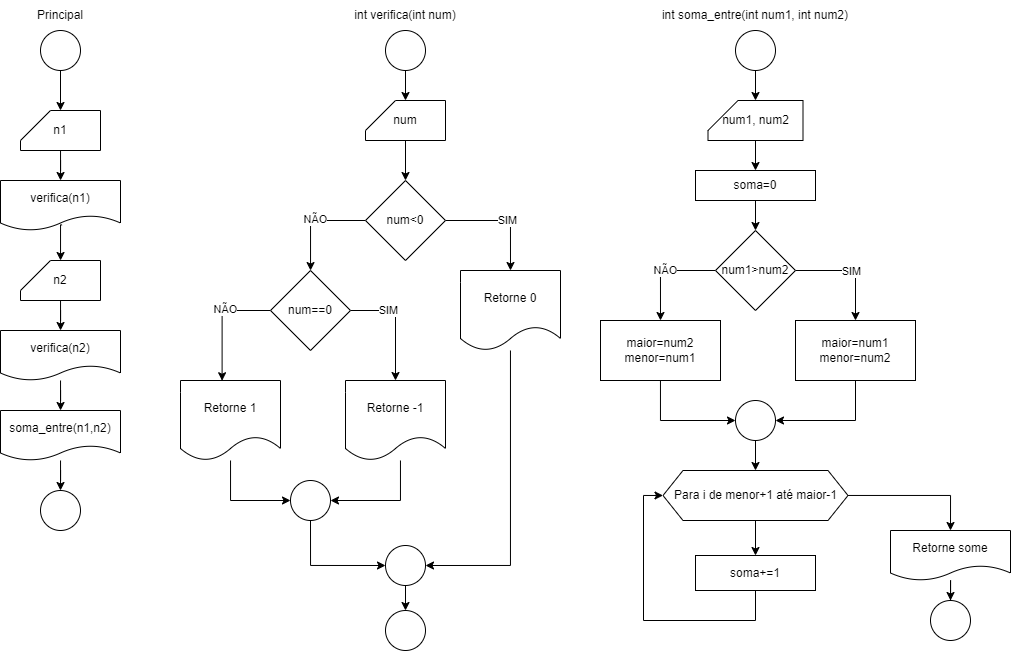

The diagram above was exported from draw.io. Its source (the exported page's mxGraphModel, read from the mxfile embedded in the PNG):
<mxGraphModel dx="531" dy="488" grid="1" gridSize="10" guides="1" tooltips="1" connect="1" arrows="1" fold="1" page="1" pageScale="1" pageWidth="827" pageHeight="1169" math="0" shadow="0">
  <root>
    <mxCell id="0" />
    <mxCell id="1" parent="0" />
    <mxCell id="K8ANbAhA3ZIlecrJ5e7l-119" value="" style="edgeStyle=orthogonalEdgeStyle;rounded=0;orthogonalLoop=1;jettySize=auto;html=1;" edge="1" parent="1" source="K8ANbAhA3ZIlecrJ5e7l-117" target="K8ANbAhA3ZIlecrJ5e7l-118">
      <mxGeometry relative="1" as="geometry" />
    </mxCell>
    <mxCell id="K8ANbAhA3ZIlecrJ5e7l-117" value="" style="ellipse;whiteSpace=wrap;html=1;aspect=fixed;" vertex="1" parent="1">
      <mxGeometry x="40" y="30" width="40" height="40" as="geometry" />
    </mxCell>
    <mxCell id="K8ANbAhA3ZIlecrJ5e7l-121" value="" style="edgeStyle=orthogonalEdgeStyle;rounded=0;orthogonalLoop=1;jettySize=auto;html=1;" edge="1" parent="1" source="K8ANbAhA3ZIlecrJ5e7l-118" target="K8ANbAhA3ZIlecrJ5e7l-120">
      <mxGeometry relative="1" as="geometry" />
    </mxCell>
    <mxCell id="K8ANbAhA3ZIlecrJ5e7l-118" value="n1" style="shape=card;whiteSpace=wrap;html=1;" vertex="1" parent="1">
      <mxGeometry x="20" y="110" width="80" height="40" as="geometry" />
    </mxCell>
    <mxCell id="K8ANbAhA3ZIlecrJ5e7l-141" value="" style="edgeStyle=orthogonalEdgeStyle;rounded=0;orthogonalLoop=1;jettySize=auto;html=1;exitX=0.513;exitY=0.888;exitDx=0;exitDy=0;exitPerimeter=0;" edge="1" parent="1" source="K8ANbAhA3ZIlecrJ5e7l-120" target="K8ANbAhA3ZIlecrJ5e7l-139">
      <mxGeometry relative="1" as="geometry">
        <Array as="points">
          <mxPoint x="60" y="224" />
        </Array>
      </mxGeometry>
    </mxCell>
    <mxCell id="K8ANbAhA3ZIlecrJ5e7l-120" value="verifica(n1)" style="shape=document;whiteSpace=wrap;html=1;boundedLbl=1;" vertex="1" parent="1">
      <mxGeometry y="180" width="120" height="50" as="geometry" />
    </mxCell>
    <mxCell id="K8ANbAhA3ZIlecrJ5e7l-122" value="" style="ellipse;whiteSpace=wrap;html=1;aspect=fixed;" vertex="1" parent="1">
      <mxGeometry x="40" y="490" width="40" height="40" as="geometry" />
    </mxCell>
    <mxCell id="K8ANbAhA3ZIlecrJ5e7l-124" value="Principal" style="text;html=1;strokeColor=none;fillColor=none;align=center;verticalAlign=middle;whiteSpace=wrap;rounded=0;" vertex="1" parent="1">
      <mxGeometry x="30" width="60" height="30" as="geometry" />
    </mxCell>
    <mxCell id="K8ANbAhA3ZIlecrJ5e7l-125" value="" style="edgeStyle=orthogonalEdgeStyle;rounded=0;orthogonalLoop=1;jettySize=auto;html=1;" edge="1" parent="1" source="K8ANbAhA3ZIlecrJ5e7l-126" target="K8ANbAhA3ZIlecrJ5e7l-128">
      <mxGeometry relative="1" as="geometry" />
    </mxCell>
    <mxCell id="K8ANbAhA3ZIlecrJ5e7l-126" value="" style="ellipse;whiteSpace=wrap;html=1;aspect=fixed;" vertex="1" parent="1">
      <mxGeometry x="385" y="30" width="40" height="40" as="geometry" />
    </mxCell>
    <mxCell id="K8ANbAhA3ZIlecrJ5e7l-134" value="" style="edgeStyle=orthogonalEdgeStyle;rounded=0;orthogonalLoop=1;jettySize=auto;html=1;entryX=0.5;entryY=0;entryDx=0;entryDy=0;" edge="1" parent="1" source="K8ANbAhA3ZIlecrJ5e7l-128" target="K8ANbAhA3ZIlecrJ5e7l-144">
      <mxGeometry relative="1" as="geometry">
        <mxPoint x="405" y="180" as="targetPoint" />
        <Array as="points" />
      </mxGeometry>
    </mxCell>
    <mxCell id="K8ANbAhA3ZIlecrJ5e7l-128" value="num" style="shape=card;whiteSpace=wrap;html=1;" vertex="1" parent="1">
      <mxGeometry x="365" y="100" width="80" height="40" as="geometry" />
    </mxCell>
    <mxCell id="K8ANbAhA3ZIlecrJ5e7l-132" value="int verifica(int num)" style="text;html=1;strokeColor=none;fillColor=none;align=center;verticalAlign=middle;whiteSpace=wrap;rounded=0;" vertex="1" parent="1">
      <mxGeometry x="350" width="110" height="30" as="geometry" />
    </mxCell>
    <mxCell id="K8ANbAhA3ZIlecrJ5e7l-138" value="" style="edgeStyle=orthogonalEdgeStyle;rounded=0;orthogonalLoop=1;jettySize=auto;html=1;" edge="1" parent="1" source="K8ANbAhA3ZIlecrJ5e7l-139" target="K8ANbAhA3ZIlecrJ5e7l-140">
      <mxGeometry relative="1" as="geometry" />
    </mxCell>
    <mxCell id="K8ANbAhA3ZIlecrJ5e7l-139" value="n2" style="shape=card;whiteSpace=wrap;html=1;" vertex="1" parent="1">
      <mxGeometry x="20" y="260" width="80" height="40" as="geometry" />
    </mxCell>
    <mxCell id="K8ANbAhA3ZIlecrJ5e7l-143" value="" style="edgeStyle=orthogonalEdgeStyle;rounded=0;orthogonalLoop=1;jettySize=auto;html=1;" edge="1" parent="1" source="K8ANbAhA3ZIlecrJ5e7l-140" target="K8ANbAhA3ZIlecrJ5e7l-142">
      <mxGeometry relative="1" as="geometry" />
    </mxCell>
    <mxCell id="K8ANbAhA3ZIlecrJ5e7l-140" value="verifica(n2)" style="shape=document;whiteSpace=wrap;html=1;boundedLbl=1;" vertex="1" parent="1">
      <mxGeometry y="330" width="120" height="50" as="geometry" />
    </mxCell>
    <mxCell id="K8ANbAhA3ZIlecrJ5e7l-226" value="" style="edgeStyle=orthogonalEdgeStyle;rounded=0;orthogonalLoop=1;jettySize=auto;html=1;" edge="1" parent="1" source="K8ANbAhA3ZIlecrJ5e7l-142" target="K8ANbAhA3ZIlecrJ5e7l-122">
      <mxGeometry relative="1" as="geometry" />
    </mxCell>
    <mxCell id="K8ANbAhA3ZIlecrJ5e7l-142" value="soma_entre(n1,n2)" style="shape=document;whiteSpace=wrap;html=1;boundedLbl=1;" vertex="1" parent="1">
      <mxGeometry y="410" width="120" height="50" as="geometry" />
    </mxCell>
    <mxCell id="K8ANbAhA3ZIlecrJ5e7l-146" value="" style="edgeStyle=orthogonalEdgeStyle;rounded=0;orthogonalLoop=1;jettySize=auto;html=1;" edge="1" parent="1" source="K8ANbAhA3ZIlecrJ5e7l-144" target="K8ANbAhA3ZIlecrJ5e7l-145">
      <mxGeometry relative="1" as="geometry" />
    </mxCell>
    <mxCell id="K8ANbAhA3ZIlecrJ5e7l-228" value="NÃO" style="edgeLabel;html=1;align=center;verticalAlign=middle;resizable=0;points=[];" vertex="1" connectable="0" parent="K8ANbAhA3ZIlecrJ5e7l-146">
      <mxGeometry x="-0.0427" y="-1" relative="1" as="geometry">
        <mxPoint as="offset" />
      </mxGeometry>
    </mxCell>
    <mxCell id="K8ANbAhA3ZIlecrJ5e7l-153" style="edgeStyle=orthogonalEdgeStyle;rounded=0;orthogonalLoop=1;jettySize=auto;html=1;entryX=0.5;entryY=0;entryDx=0;entryDy=0;" edge="1" parent="1" source="K8ANbAhA3ZIlecrJ5e7l-144" target="K8ANbAhA3ZIlecrJ5e7l-152">
      <mxGeometry relative="1" as="geometry" />
    </mxCell>
    <mxCell id="K8ANbAhA3ZIlecrJ5e7l-227" value="SIM" style="edgeLabel;html=1;align=center;verticalAlign=middle;resizable=0;points=[];" vertex="1" connectable="0" parent="K8ANbAhA3ZIlecrJ5e7l-153">
      <mxGeometry x="0.0772" relative="1" as="geometry">
        <mxPoint as="offset" />
      </mxGeometry>
    </mxCell>
    <mxCell id="K8ANbAhA3ZIlecrJ5e7l-144" value="num&amp;lt;0" style="rhombus;whiteSpace=wrap;html=1;" vertex="1" parent="1">
      <mxGeometry x="365" y="180" width="80" height="80" as="geometry" />
    </mxCell>
    <mxCell id="K8ANbAhA3ZIlecrJ5e7l-150" style="edgeStyle=orthogonalEdgeStyle;rounded=0;orthogonalLoop=1;jettySize=auto;html=1;entryX=0.416;entryY=0.003;entryDx=0;entryDy=0;entryPerimeter=0;" edge="1" parent="1" source="K8ANbAhA3ZIlecrJ5e7l-145" target="K8ANbAhA3ZIlecrJ5e7l-147">
      <mxGeometry relative="1" as="geometry">
        <Array as="points">
          <mxPoint x="222" y="310" />
        </Array>
      </mxGeometry>
    </mxCell>
    <mxCell id="K8ANbAhA3ZIlecrJ5e7l-230" value="NÃO" style="edgeLabel;html=1;align=center;verticalAlign=middle;resizable=0;points=[];" vertex="1" connectable="0" parent="K8ANbAhA3ZIlecrJ5e7l-150">
      <mxGeometry x="-0.2443" y="-1" relative="1" as="geometry">
        <mxPoint as="offset" />
      </mxGeometry>
    </mxCell>
    <mxCell id="K8ANbAhA3ZIlecrJ5e7l-151" style="edgeStyle=orthogonalEdgeStyle;rounded=0;orthogonalLoop=1;jettySize=auto;html=1;entryX=0.5;entryY=0;entryDx=0;entryDy=0;" edge="1" parent="1" source="K8ANbAhA3ZIlecrJ5e7l-145" target="K8ANbAhA3ZIlecrJ5e7l-149">
      <mxGeometry relative="1" as="geometry">
        <Array as="points">
          <mxPoint x="395" y="310" />
        </Array>
      </mxGeometry>
    </mxCell>
    <mxCell id="K8ANbAhA3ZIlecrJ5e7l-229" value="SIM" style="edgeLabel;html=1;align=center;verticalAlign=middle;resizable=0;points=[];" vertex="1" connectable="0" parent="K8ANbAhA3ZIlecrJ5e7l-151">
      <mxGeometry x="-0.3429" relative="1" as="geometry">
        <mxPoint as="offset" />
      </mxGeometry>
    </mxCell>
    <mxCell id="K8ANbAhA3ZIlecrJ5e7l-145" value="num==0" style="rhombus;whiteSpace=wrap;html=1;" vertex="1" parent="1">
      <mxGeometry x="270" y="270" width="80" height="80" as="geometry" />
    </mxCell>
    <mxCell id="K8ANbAhA3ZIlecrJ5e7l-155" style="edgeStyle=orthogonalEdgeStyle;rounded=0;orthogonalLoop=1;jettySize=auto;html=1;entryX=0;entryY=0.5;entryDx=0;entryDy=0;" edge="1" parent="1" source="K8ANbAhA3ZIlecrJ5e7l-147" target="K8ANbAhA3ZIlecrJ5e7l-154">
      <mxGeometry relative="1" as="geometry">
        <Array as="points">
          <mxPoint x="230" y="500" />
        </Array>
      </mxGeometry>
    </mxCell>
    <mxCell id="K8ANbAhA3ZIlecrJ5e7l-147" value="Retorne 1" style="shape=document;whiteSpace=wrap;html=1;boundedLbl=1;" vertex="1" parent="1">
      <mxGeometry x="180" y="380" width="100" height="80" as="geometry" />
    </mxCell>
    <mxCell id="K8ANbAhA3ZIlecrJ5e7l-156" style="edgeStyle=orthogonalEdgeStyle;rounded=0;orthogonalLoop=1;jettySize=auto;html=1;entryX=1;entryY=0.5;entryDx=0;entryDy=0;" edge="1" parent="1" source="K8ANbAhA3ZIlecrJ5e7l-149" target="K8ANbAhA3ZIlecrJ5e7l-154">
      <mxGeometry relative="1" as="geometry">
        <Array as="points">
          <mxPoint x="400" y="500" />
        </Array>
      </mxGeometry>
    </mxCell>
    <mxCell id="K8ANbAhA3ZIlecrJ5e7l-149" value="Retorne -1" style="shape=document;whiteSpace=wrap;html=1;boundedLbl=1;" vertex="1" parent="1">
      <mxGeometry x="345" y="380" width="100" height="80" as="geometry" />
    </mxCell>
    <mxCell id="K8ANbAhA3ZIlecrJ5e7l-159" style="edgeStyle=orthogonalEdgeStyle;rounded=0;orthogonalLoop=1;jettySize=auto;html=1;entryX=1;entryY=0.5;entryDx=0;entryDy=0;" edge="1" parent="1" source="K8ANbAhA3ZIlecrJ5e7l-152" target="K8ANbAhA3ZIlecrJ5e7l-157">
      <mxGeometry relative="1" as="geometry">
        <Array as="points">
          <mxPoint x="510" y="565" />
        </Array>
      </mxGeometry>
    </mxCell>
    <mxCell id="K8ANbAhA3ZIlecrJ5e7l-152" value="Retorne 0" style="shape=document;whiteSpace=wrap;html=1;boundedLbl=1;" vertex="1" parent="1">
      <mxGeometry x="460" y="270" width="100" height="80" as="geometry" />
    </mxCell>
    <mxCell id="K8ANbAhA3ZIlecrJ5e7l-158" style="edgeStyle=orthogonalEdgeStyle;rounded=0;orthogonalLoop=1;jettySize=auto;html=1;entryX=0;entryY=0.5;entryDx=0;entryDy=0;" edge="1" parent="1" source="K8ANbAhA3ZIlecrJ5e7l-154" target="K8ANbAhA3ZIlecrJ5e7l-157">
      <mxGeometry relative="1" as="geometry">
        <Array as="points">
          <mxPoint x="310" y="565" />
        </Array>
      </mxGeometry>
    </mxCell>
    <mxCell id="K8ANbAhA3ZIlecrJ5e7l-154" value="" style="ellipse;whiteSpace=wrap;html=1;aspect=fixed;" vertex="1" parent="1">
      <mxGeometry x="290" y="480" width="40" height="40" as="geometry" />
    </mxCell>
    <mxCell id="K8ANbAhA3ZIlecrJ5e7l-161" value="" style="edgeStyle=orthogonalEdgeStyle;rounded=0;orthogonalLoop=1;jettySize=auto;html=1;" edge="1" parent="1" source="K8ANbAhA3ZIlecrJ5e7l-157" target="K8ANbAhA3ZIlecrJ5e7l-160">
      <mxGeometry relative="1" as="geometry" />
    </mxCell>
    <mxCell id="K8ANbAhA3ZIlecrJ5e7l-157" value="" style="ellipse;whiteSpace=wrap;html=1;aspect=fixed;" vertex="1" parent="1">
      <mxGeometry x="385" y="545" width="40" height="40" as="geometry" />
    </mxCell>
    <mxCell id="K8ANbAhA3ZIlecrJ5e7l-160" value="" style="ellipse;whiteSpace=wrap;html=1;aspect=fixed;" vertex="1" parent="1">
      <mxGeometry x="385" y="610" width="40" height="40" as="geometry" />
    </mxCell>
    <mxCell id="K8ANbAhA3ZIlecrJ5e7l-184" value="" style="edgeStyle=orthogonalEdgeStyle;rounded=0;orthogonalLoop=1;jettySize=auto;html=1;" edge="1" parent="1" source="K8ANbAhA3ZIlecrJ5e7l-185" target="K8ANbAhA3ZIlecrJ5e7l-187">
      <mxGeometry relative="1" as="geometry" />
    </mxCell>
    <mxCell id="K8ANbAhA3ZIlecrJ5e7l-185" value="" style="ellipse;whiteSpace=wrap;html=1;aspect=fixed;" vertex="1" parent="1">
      <mxGeometry x="735" y="30" width="40" height="40" as="geometry" />
    </mxCell>
    <mxCell id="K8ANbAhA3ZIlecrJ5e7l-207" value="" style="edgeStyle=orthogonalEdgeStyle;rounded=0;orthogonalLoop=1;jettySize=auto;html=1;" edge="1" parent="1" source="K8ANbAhA3ZIlecrJ5e7l-187" target="K8ANbAhA3ZIlecrJ5e7l-206">
      <mxGeometry relative="1" as="geometry" />
    </mxCell>
    <mxCell id="K8ANbAhA3ZIlecrJ5e7l-187" value="num1, num2" style="shape=card;whiteSpace=wrap;html=1;" vertex="1" parent="1">
      <mxGeometry x="707.5" y="100" width="95" height="40" as="geometry" />
    </mxCell>
    <mxCell id="K8ANbAhA3ZIlecrJ5e7l-188" value="int soma_entre(int num1, int num2)" style="text;html=1;strokeColor=none;fillColor=none;align=center;verticalAlign=middle;whiteSpace=wrap;rounded=0;" vertex="1" parent="1">
      <mxGeometry x="660" width="190" height="30" as="geometry" />
    </mxCell>
    <mxCell id="K8ANbAhA3ZIlecrJ5e7l-189" value="" style="edgeStyle=orthogonalEdgeStyle;rounded=0;orthogonalLoop=1;jettySize=auto;html=1;entryX=0.5;entryY=0;entryDx=0;entryDy=0;" edge="1" parent="1" source="K8ANbAhA3ZIlecrJ5e7l-191" target="K8ANbAhA3ZIlecrJ5e7l-209">
      <mxGeometry relative="1" as="geometry">
        <mxPoint x="660" y="320" as="targetPoint" />
        <Array as="points">
          <mxPoint x="660" y="270" />
        </Array>
      </mxGeometry>
    </mxCell>
    <mxCell id="K8ANbAhA3ZIlecrJ5e7l-214" value="NÃO" style="edgeLabel;html=1;align=center;verticalAlign=middle;resizable=0;points=[];" vertex="1" connectable="0" parent="K8ANbAhA3ZIlecrJ5e7l-189">
      <mxGeometry x="-0.04" relative="1" as="geometry">
        <mxPoint as="offset" />
      </mxGeometry>
    </mxCell>
    <mxCell id="K8ANbAhA3ZIlecrJ5e7l-190" style="edgeStyle=orthogonalEdgeStyle;rounded=0;orthogonalLoop=1;jettySize=auto;html=1;entryX=0.5;entryY=0;entryDx=0;entryDy=0;" edge="1" parent="1" source="K8ANbAhA3ZIlecrJ5e7l-191" target="K8ANbAhA3ZIlecrJ5e7l-210">
      <mxGeometry relative="1" as="geometry">
        <mxPoint x="860" y="320" as="targetPoint" />
        <Array as="points">
          <mxPoint x="855" y="270" />
        </Array>
      </mxGeometry>
    </mxCell>
    <mxCell id="K8ANbAhA3ZIlecrJ5e7l-213" value="SIM" style="edgeLabel;html=1;align=center;verticalAlign=middle;resizable=0;points=[];" vertex="1" connectable="0" parent="K8ANbAhA3ZIlecrJ5e7l-190">
      <mxGeometry x="0.0145" y="-1" relative="1" as="geometry">
        <mxPoint as="offset" />
      </mxGeometry>
    </mxCell>
    <mxCell id="K8ANbAhA3ZIlecrJ5e7l-191" value="num1&amp;gt;num2" style="rhombus;whiteSpace=wrap;html=1;" vertex="1" parent="1">
      <mxGeometry x="715" y="230" width="80" height="80" as="geometry" />
    </mxCell>
    <mxCell id="K8ANbAhA3ZIlecrJ5e7l-212" value="" style="edgeStyle=orthogonalEdgeStyle;rounded=0;orthogonalLoop=1;jettySize=auto;html=1;" edge="1" parent="1" source="K8ANbAhA3ZIlecrJ5e7l-206" target="K8ANbAhA3ZIlecrJ5e7l-191">
      <mxGeometry relative="1" as="geometry" />
    </mxCell>
    <mxCell id="K8ANbAhA3ZIlecrJ5e7l-206" value="soma=0" style="rounded=0;whiteSpace=wrap;html=1;" vertex="1" parent="1">
      <mxGeometry x="695" y="170" width="120" height="30" as="geometry" />
    </mxCell>
    <mxCell id="K8ANbAhA3ZIlecrJ5e7l-215" style="edgeStyle=orthogonalEdgeStyle;rounded=0;orthogonalLoop=1;jettySize=auto;html=1;entryX=0;entryY=0.5;entryDx=0;entryDy=0;" edge="1" parent="1" source="K8ANbAhA3ZIlecrJ5e7l-209" target="K8ANbAhA3ZIlecrJ5e7l-211">
      <mxGeometry relative="1" as="geometry">
        <Array as="points">
          <mxPoint x="660" y="420" />
        </Array>
      </mxGeometry>
    </mxCell>
    <mxCell id="K8ANbAhA3ZIlecrJ5e7l-209" value="maior=num2&lt;br&gt;menor=num1" style="rounded=0;whiteSpace=wrap;html=1;" vertex="1" parent="1">
      <mxGeometry x="600" y="320" width="120" height="60" as="geometry" />
    </mxCell>
    <mxCell id="K8ANbAhA3ZIlecrJ5e7l-216" style="edgeStyle=orthogonalEdgeStyle;rounded=0;orthogonalLoop=1;jettySize=auto;html=1;entryX=1;entryY=0.5;entryDx=0;entryDy=0;" edge="1" parent="1" source="K8ANbAhA3ZIlecrJ5e7l-210" target="K8ANbAhA3ZIlecrJ5e7l-211">
      <mxGeometry relative="1" as="geometry">
        <Array as="points">
          <mxPoint x="855" y="420" />
        </Array>
      </mxGeometry>
    </mxCell>
    <mxCell id="K8ANbAhA3ZIlecrJ5e7l-210" value="maior=num1&lt;br&gt;menor=num2" style="rounded=0;whiteSpace=wrap;html=1;" vertex="1" parent="1">
      <mxGeometry x="795" y="320" width="120" height="60" as="geometry" />
    </mxCell>
    <mxCell id="K8ANbAhA3ZIlecrJ5e7l-218" value="" style="edgeStyle=orthogonalEdgeStyle;rounded=0;orthogonalLoop=1;jettySize=auto;html=1;" edge="1" parent="1" source="K8ANbAhA3ZIlecrJ5e7l-211" target="K8ANbAhA3ZIlecrJ5e7l-217">
      <mxGeometry relative="1" as="geometry" />
    </mxCell>
    <mxCell id="K8ANbAhA3ZIlecrJ5e7l-211" value="" style="ellipse;whiteSpace=wrap;html=1;aspect=fixed;" vertex="1" parent="1">
      <mxGeometry x="735" y="400" width="40" height="40" as="geometry" />
    </mxCell>
    <mxCell id="K8ANbAhA3ZIlecrJ5e7l-220" value="" style="edgeStyle=orthogonalEdgeStyle;rounded=0;orthogonalLoop=1;jettySize=auto;html=1;" edge="1" parent="1" source="K8ANbAhA3ZIlecrJ5e7l-217" target="K8ANbAhA3ZIlecrJ5e7l-219">
      <mxGeometry relative="1" as="geometry" />
    </mxCell>
    <mxCell id="K8ANbAhA3ZIlecrJ5e7l-222" style="edgeStyle=orthogonalEdgeStyle;rounded=0;orthogonalLoop=1;jettySize=auto;html=1;entryX=0.5;entryY=0;entryDx=0;entryDy=0;" edge="1" parent="1" source="K8ANbAhA3ZIlecrJ5e7l-217" target="K8ANbAhA3ZIlecrJ5e7l-223">
      <mxGeometry relative="1" as="geometry">
        <mxPoint x="910" y="495" as="targetPoint" />
      </mxGeometry>
    </mxCell>
    <mxCell id="K8ANbAhA3ZIlecrJ5e7l-217" value="Para i de menor+1 até maior-1" style="shape=hexagon;perimeter=hexagonPerimeter2;whiteSpace=wrap;html=1;fixedSize=1;" vertex="1" parent="1">
      <mxGeometry x="662.5" y="470" width="185" height="50" as="geometry" />
    </mxCell>
    <mxCell id="K8ANbAhA3ZIlecrJ5e7l-221" style="edgeStyle=orthogonalEdgeStyle;rounded=0;orthogonalLoop=1;jettySize=auto;html=1;entryX=0;entryY=0.5;entryDx=0;entryDy=0;" edge="1" parent="1" source="K8ANbAhA3ZIlecrJ5e7l-219" target="K8ANbAhA3ZIlecrJ5e7l-217">
      <mxGeometry relative="1" as="geometry">
        <Array as="points">
          <mxPoint x="755" y="620" />
          <mxPoint x="643" y="620" />
          <mxPoint x="643" y="495" />
        </Array>
      </mxGeometry>
    </mxCell>
    <mxCell id="K8ANbAhA3ZIlecrJ5e7l-219" value="soma+=1" style="rounded=0;whiteSpace=wrap;html=1;" vertex="1" parent="1">
      <mxGeometry x="695" y="555" width="120" height="35" as="geometry" />
    </mxCell>
    <mxCell id="K8ANbAhA3ZIlecrJ5e7l-225" value="" style="edgeStyle=orthogonalEdgeStyle;rounded=0;orthogonalLoop=1;jettySize=auto;html=1;" edge="1" parent="1" source="K8ANbAhA3ZIlecrJ5e7l-223" target="K8ANbAhA3ZIlecrJ5e7l-224">
      <mxGeometry relative="1" as="geometry" />
    </mxCell>
    <mxCell id="K8ANbAhA3ZIlecrJ5e7l-223" value="Retorne some" style="shape=document;whiteSpace=wrap;html=1;boundedLbl=1;" vertex="1" parent="1">
      <mxGeometry x="890" y="530" width="120" height="50" as="geometry" />
    </mxCell>
    <mxCell id="K8ANbAhA3ZIlecrJ5e7l-224" value="" style="ellipse;whiteSpace=wrap;html=1;aspect=fixed;" vertex="1" parent="1">
      <mxGeometry x="930" y="600" width="40" height="40" as="geometry" />
    </mxCell>
  </root>
</mxGraphModel>